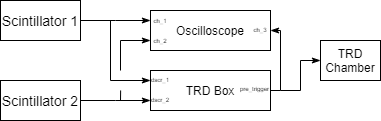

The diagram above was exported from draw.io. Its source (the exported page's mxGraphModel, read from the mxfile embedded in the PNG):
<mxGraphModel dx="677" dy="396" grid="1" gridSize="10" guides="1" tooltips="1" connect="1" arrows="1" fold="1" page="1" pageScale="1" pageWidth="827" pageHeight="1169" math="0" shadow="0">
  <root>
    <mxCell id="0" />
    <mxCell id="1" parent="0" />
    <mxCell id="1OjNaHC_knD7DdxisY7A-1" value="&lt;font style=&quot;font-size: 14px&quot;&gt;Scintillator 1&lt;/font&gt;" style="rounded=0;whiteSpace=wrap;html=1;" vertex="1" parent="1">
      <mxGeometry x="80" y="160" width="80" height="40" as="geometry" />
    </mxCell>
    <mxCell id="1OjNaHC_knD7DdxisY7A-2" value="&lt;font&gt;&lt;font style=&quot;font-size: 14px&quot;&gt;Scintillator 2&lt;/font&gt;&lt;br&gt;&lt;/font&gt;" style="rounded=0;whiteSpace=wrap;html=1;" vertex="1" parent="1">
      <mxGeometry x="80" y="240" width="80" height="40" as="geometry" />
    </mxCell>
    <mxCell id="1OjNaHC_knD7DdxisY7A-5" value="" style="endArrow=classicThin;html=1;rounded=0;edgeStyle=elbowEdgeStyle;endFill=1;" edge="1" parent="1">
      <mxGeometry width="50" height="50" relative="1" as="geometry">
        <mxPoint x="160" y="260" as="sourcePoint" />
        <mxPoint x="230" y="260" as="targetPoint" />
      </mxGeometry>
    </mxCell>
    <mxCell id="1OjNaHC_knD7DdxisY7A-6" value="" style="endArrow=classicThin;html=1;rounded=0;edgeStyle=elbowEdgeStyle;endFill=1;" edge="1" parent="1">
      <mxGeometry width="50" height="50" relative="1" as="geometry">
        <mxPoint x="200" y="230" as="sourcePoint" />
        <mxPoint x="230" y="200" as="targetPoint" />
        <Array as="points">
          <mxPoint x="200" y="230" />
        </Array>
      </mxGeometry>
    </mxCell>
    <mxCell id="1OjNaHC_knD7DdxisY7A-7" value="" style="endArrow=classicThin;html=1;rounded=0;edgeStyle=elbowEdgeStyle;endFill=1;" edge="1" parent="1">
      <mxGeometry width="50" height="50" relative="1" as="geometry">
        <mxPoint x="160" y="180" as="sourcePoint" />
        <mxPoint x="230" y="180" as="targetPoint" />
      </mxGeometry>
    </mxCell>
    <mxCell id="1OjNaHC_knD7DdxisY7A-8" value="" style="endArrow=none;html=1;rounded=0;edgeStyle=elbowEdgeStyle;endFill=0;startArrow=classicThin;startFill=1;" edge="1" parent="1">
      <mxGeometry width="50" height="50" relative="1" as="geometry">
        <mxPoint x="230" y="240" as="sourcePoint" />
        <mxPoint x="190" y="180" as="targetPoint" />
        <Array as="points">
          <mxPoint x="190" y="200" />
        </Array>
      </mxGeometry>
    </mxCell>
    <mxCell id="1OjNaHC_knD7DdxisY7A-9" value="" style="endArrow=none;html=1;rounded=0;edgeStyle=elbowEdgeStyle;" edge="1" parent="1">
      <mxGeometry width="50" height="50" relative="1" as="geometry">
        <mxPoint x="200" y="260" as="sourcePoint" />
        <mxPoint x="200" y="250" as="targetPoint" />
        <Array as="points" />
      </mxGeometry>
    </mxCell>
    <mxCell id="1OjNaHC_knD7DdxisY7A-13" style="edgeStyle=elbowEdgeStyle;rounded=0;orthogonalLoop=1;jettySize=auto;html=1;entryX=1;entryY=0.5;entryDx=0;entryDy=0;endArrow=classicThin;endFill=1;startArrow=none;startFill=0;" edge="1" parent="1" source="1OjNaHC_knD7DdxisY7A-11" target="1OjNaHC_knD7DdxisY7A-12">
      <mxGeometry relative="1" as="geometry">
        <Array as="points">
          <mxPoint x="360" y="220" />
          <mxPoint x="340" y="220" />
          <mxPoint x="370" y="250" />
        </Array>
      </mxGeometry>
    </mxCell>
    <mxCell id="1OjNaHC_knD7DdxisY7A-11" value="TRD Box" style="whiteSpace=wrap;html=1;" vertex="1" parent="1">
      <mxGeometry x="230" y="230" width="120" height="40" as="geometry" />
    </mxCell>
    <mxCell id="1OjNaHC_knD7DdxisY7A-12" value="Oscilloscope" style="whiteSpace=wrap;html=1;" vertex="1" parent="1">
      <mxGeometry x="230" y="170" width="120" height="40" as="geometry" />
    </mxCell>
    <mxCell id="1OjNaHC_knD7DdxisY7A-15" value="" style="endArrow=classicThin;html=1;rounded=0;edgeStyle=elbowEdgeStyle;endFill=1;" edge="1" parent="1">
      <mxGeometry width="50" height="50" relative="1" as="geometry">
        <mxPoint x="360" y="250" as="sourcePoint" />
        <mxPoint x="400" y="220" as="targetPoint" />
        <Array as="points">
          <mxPoint x="380" y="240" />
        </Array>
      </mxGeometry>
    </mxCell>
    <mxCell id="1OjNaHC_knD7DdxisY7A-16" value="&lt;span style=&quot;font-size: 6px&quot;&gt;ch_1&lt;/span&gt;" style="text;html=1;strokeColor=none;fillColor=none;align=center;verticalAlign=middle;whiteSpace=wrap;rounded=0;" vertex="1" parent="1">
      <mxGeometry x="230" y="175" width="20" height="5" as="geometry" />
    </mxCell>
    <mxCell id="1OjNaHC_knD7DdxisY7A-17" value="&lt;span style=&quot;font-size: 6px&quot;&gt;ch_2&lt;/span&gt;" style="text;html=1;strokeColor=none;fillColor=none;align=center;verticalAlign=middle;whiteSpace=wrap;rounded=0;" vertex="1" parent="1">
      <mxGeometry x="230" y="195" width="20" height="5" as="geometry" />
    </mxCell>
    <mxCell id="1OjNaHC_knD7DdxisY7A-19" value="&lt;span style=&quot;font-size: 6px&quot;&gt;dscr_1&lt;/span&gt;" style="text;html=1;strokeColor=none;fillColor=none;align=center;verticalAlign=middle;whiteSpace=wrap;rounded=0;" vertex="1" parent="1">
      <mxGeometry x="230" y="234" width="20" height="5" as="geometry" />
    </mxCell>
    <mxCell id="1OjNaHC_knD7DdxisY7A-20" value="&lt;span style=&quot;font-size: 6px&quot;&gt;dscr_2&lt;/span&gt;" style="text;html=1;strokeColor=none;fillColor=none;align=center;verticalAlign=middle;whiteSpace=wrap;rounded=0;" vertex="1" parent="1">
      <mxGeometry x="230" y="254.5" width="20" height="5" as="geometry" />
    </mxCell>
    <mxCell id="1OjNaHC_knD7DdxisY7A-21" value="&lt;span style=&quot;font-size: 6px&quot;&gt;pre_trigger&lt;br&gt;&lt;/span&gt;" style="text;html=1;strokeColor=none;fillColor=none;align=center;verticalAlign=middle;whiteSpace=wrap;rounded=0;" vertex="1" parent="1">
      <mxGeometry x="325" y="243" width="19" height="5" as="geometry" />
    </mxCell>
    <mxCell id="1OjNaHC_knD7DdxisY7A-22" value="&lt;span style=&quot;font-size: 6px&quot;&gt;ch_3&lt;/span&gt;" style="text;html=1;strokeColor=none;fillColor=none;align=center;verticalAlign=middle;whiteSpace=wrap;rounded=0;" vertex="1" parent="1">
      <mxGeometry x="330" y="184.5" width="20" height="5" as="geometry" />
    </mxCell>
    <mxCell id="1OjNaHC_knD7DdxisY7A-23" value="TRD Chamber" style="whiteSpace=wrap;html=1;" vertex="1" parent="1">
      <mxGeometry x="400" y="200" width="60" height="40" as="geometry" />
    </mxCell>
  </root>
</mxGraphModel>